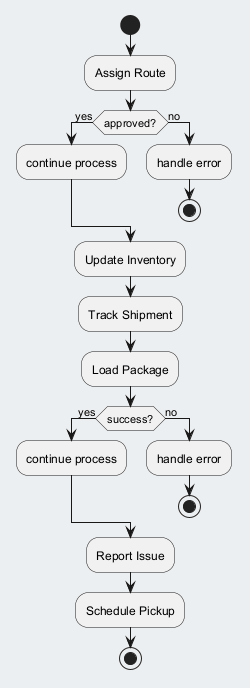

The diagram above was rendered by PlantUML. Its source (embedded in the PNG):
@startuml
skinparam backgroundColor #ECEFF1
skinparam classBackgroundColor #FFFFFF
skinparam classBorderColor #455A64
start
:Assign Route;
if (approved?) then (yes)
:continue process;
else (no)
:handle error;
stop
endif
:Update Inventory;
:Track Shipment;
:Load Package;
if (success?) then (yes)
:continue process;
else (no)
:handle error;
stop
endif
:Report Issue;
:Schedule Pickup;
stop
@enduml